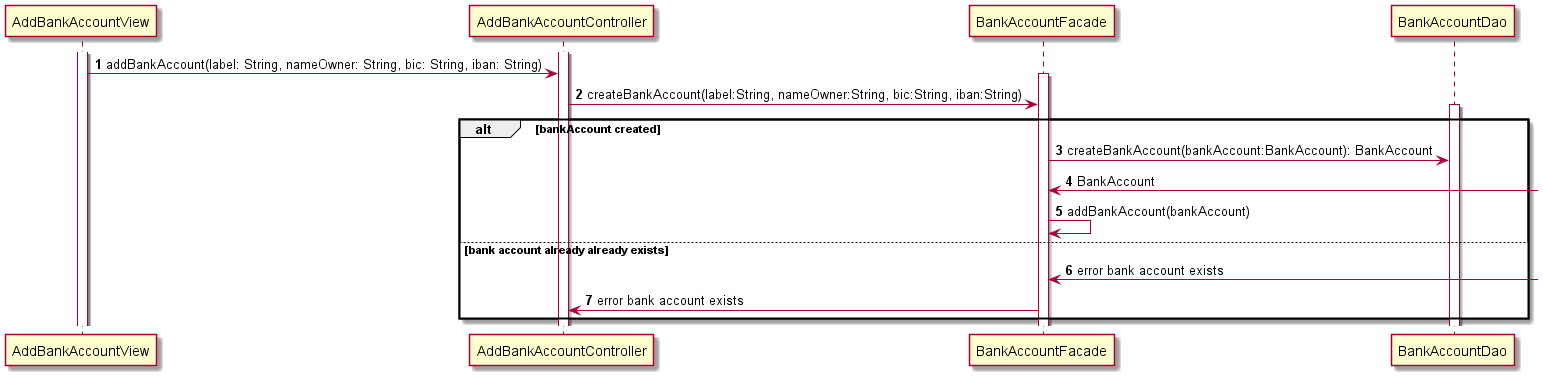

The diagram above was rendered by PlantUML. Its source (embedded in the PNG):
@startuml

autonumber

activate AddBankAccountView
activate AddBankAccountController


AddBankAccountView -> AddBankAccountController : addBankAccount(label: String, nameOwner: String, bic: String, iban: String)
activate BankAccountFacade
AddBankAccountController -> BankAccountFacade: createBankAccount(label:String, nameOwner:String, bic:String, iban:String)

activate BankAccountDao
alt bankAccount created
BankAccountFacade -> BankAccountDao : createBankAccount(bankAccount:BankAccount): BankAccount
BankAccountFacade <-  : BankAccount

BankAccountFacade -> BankAccountFacade: addBankAccount(bankAccount)


else bank account already already exists
BankAccountFacade <-  : error bank account exists
AddBankAccountController <-  BankAccountFacade: error bank account exists





end


@enduml